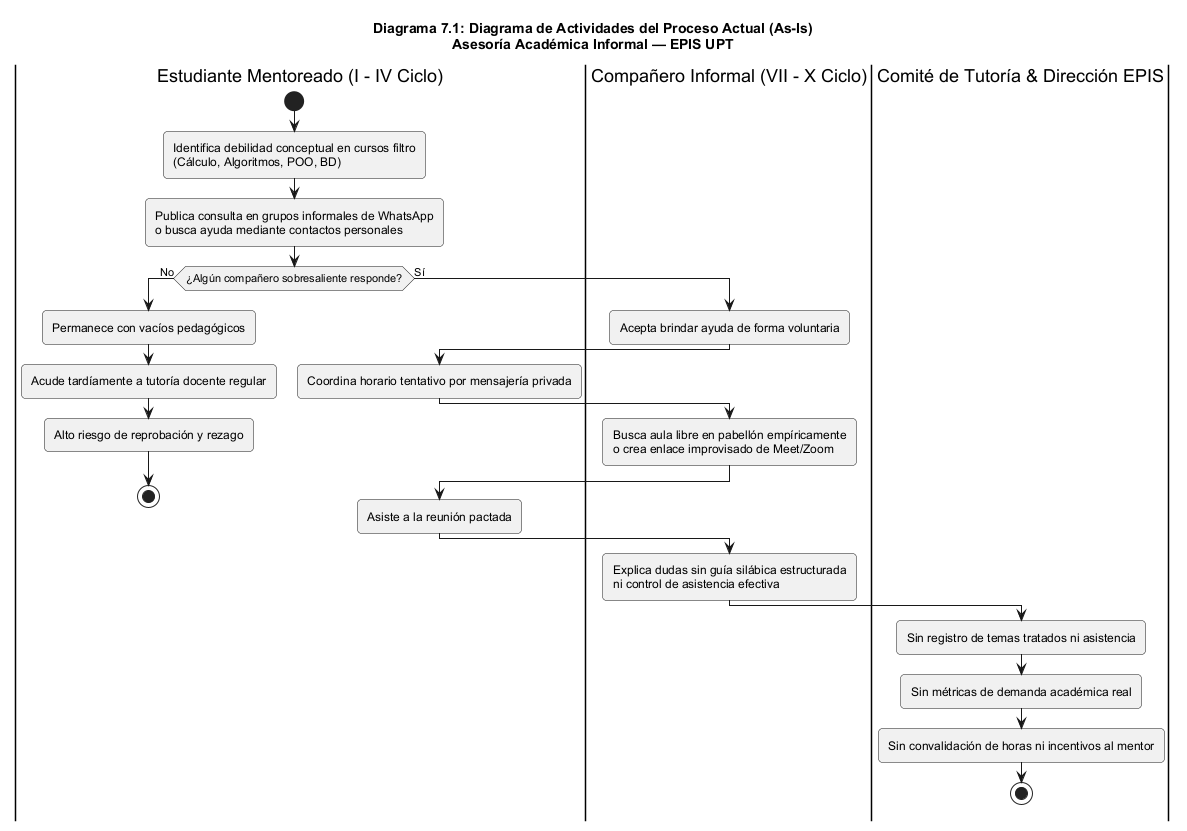

The diagram above was rendered by PlantUML. Its source (embedded in the PNG):
@startuml
title Diagrama 7.1: Diagrama de Actividades del Proceso Actual (As-Is)\nAsesoría Académica Informal — EPIS UPT

skinparam shadowing false
skinparam roundcorner 8
skinparam defaultFontName Arial
skinparam fontSize 10

|Estudiante Mentoreado (I - IV Ciclo)|
start
:Identifica debilidad conceptual en cursos filtro\n(Cálculo, Algoritmos, POO, BD);
:Publica consulta en grupos informales de WhatsApp\no busca ayuda mediante contactos personales;

if (¿Algún compañero sobresaliente responde?) then (No)
  :Permanece con vacíos pedagógicos;
  :Acude tardíamente a tutoría docente regular;
  :Alto riesgo de reprobación y rezago;
  stop
else (Sí)
  |Compañero Informal (VII - X Ciclo)|
  :Acepta brindar ayuda de forma voluntaria;
  |Estudiante Mentoreado (I - IV Ciclo)|
  :Coordina horario tentativo por mensajería privada;

  |Compañero Informal (VII - X Ciclo)|
  :Busca aula libre en pabellón empíricamente\no crea enlace improvisado de Meet/Zoom;

  |Estudiante Mentoreado (I - IV Ciclo)|
  :Asiste a la reunión pactada;

  |Compañero Informal (VII - X Ciclo)|
  :Explica dudas sin guía silábica estructurada\nni control de asistencia efectiva;

  |Comité de Tutoría & Dirección EPIS|
  :Sin registro de temas tratados ni asistencia;
  :Sin métricas de demanda académica real;
  :Sin convalidación de horas ni incentivos al mentor;
  stop
endif
@enduml